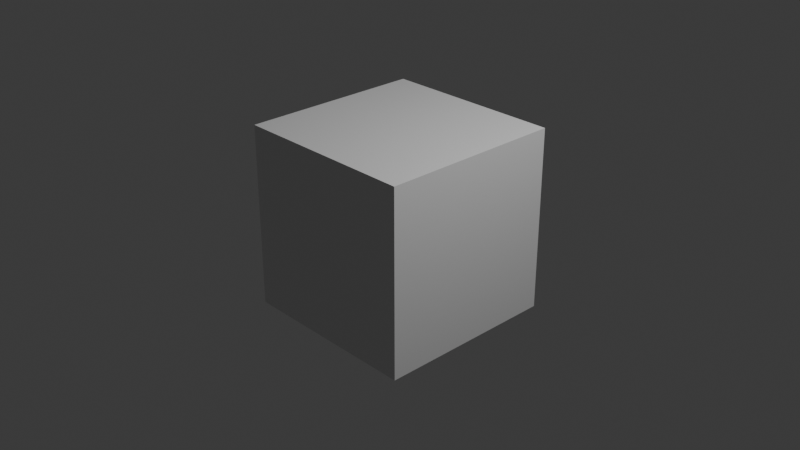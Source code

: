 # Source: TestGeo.blend  (saved by Blender 4.5.91; exported with 4.5.12 LTS)
import bpy
from mathutils import Matrix  # noqa: F401  (used for matrix-valued properties, if any)

bpy.ops.wm.read_factory_settings(use_empty=True)
scene = bpy.context.scene
scene.name = 'Scene'

# ---- collections
col_collection = bpy.data.collections.new('Collection'); scene.collection.children.link(col_collection)

# ---- materials (node trees are filled in below, after node groups)
mat_material = bpy.data.materials.new('Material')
mat_material.alpha_threshold = 0.0
mat_material.roughness = 0.5
mat_material.line_color = (0.0, 0.0, 0.0, 1.0)

# ---- material node trees
mat_material.use_nodes = True; mat_material.node_tree.nodes.clear()
_N = mat_material.node_tree.nodes; _L = mat_material.node_tree.links
n0 = _N.new('ShaderNodeOutputMaterial'); n0.name = 'Material Output'; n0.location = (200, 100)
n1 = _N.new('ShaderNodeBsdfPrincipled'); n1.name = 'Principled BSDF'; n1.location = (-200, 100)
n1.inputs[3].default_value = 1.45
_L.new(n1.outputs[0], n0.inputs[0])
n0.is_active_output = True

# ---- world
world_world = bpy.data.worlds.new('World'); scene.world = world_world
world_world.use_nodes = True; world_world.node_tree.nodes.clear()
_N = world_world.node_tree.nodes; _L = world_world.node_tree.links
n0 = _N.new('ShaderNodeOutputWorld'); n0.name = 'World Output'; n0.location = (200, 100)
n1 = _N.new('ShaderNodeBackground'); n1.name = 'Background'; n1.location = (-200, 100)
n1.inputs[0].default_value = (0.05088, 0.05088, 0.05088, 1.0)
_L.new(n1.outputs[0], n0.inputs[0])
n0.is_active_output = True
world_world.color = (0.05088, 0.05088, 0.05088)
world_world.sun_shadow_jitter_overblur = 0.0

# ---- cameras
cam_camera = bpy.data.cameras.new('Camera')
cam_camera.clip_end = 100.0
cam_camera.ortho_scale = 7.314

# ---- lights
light_light = bpy.data.lights.new('Light', 'POINT')
light_light.energy = 1000.0
light_light.shadow_soft_size = 0.1

# ---- meshes
me_cube = bpy.data.meshes.new('Cube')
me_cube.from_pydata([(1.0, 1.0, 1.0), (1.0, 1.0, -1.0), (1.0, -1.0, 1.0), (1.0, -1.0, -1.0), (-1.0, 1.0, 1.0), (-1.0, 1.0, -1.0), (-1.0, -1.0, 1.0), (-1.0, -1.0, -1.0)], [], [(0, 4, 6, 2), (3, 2, 6, 7), (7, 6, 4, 5), (5, 1, 3, 7), (1, 0, 2, 3), (5, 4, 0, 1)])
_uv = me_cube.uv_layers.new(name='UVMap')
_uv.uv.foreach_set('vector', [0.625, 0.5, 0.875, 0.5, 0.875, 0.75, 0.625, 0.75, 0.375, 0.75, 0.625, 0.75, 0.625, 1.0, 0.375, 1.0, 0.375, 0.0, 0.625, 0.0, 0.625, 0.25, 0.375, 0.25, 0.125, 0.5, 0.375, 0.5, 0.375, 0.75, 0.125, 0.75, 0.375, 0.5, 0.625, 0.5, 0.625, 0.75, 0.375, 0.75, 0.375, 0.25, 0.625, 0.25, 0.625, 0.5, 0.375, 0.5])
me_cube.materials.append(mat_material)
me_cube.use_mirror_vertex_groups = False
me_cube.update()

# ---- objects
ob_cube = bpy.data.objects.new('Cube', me_cube)
ob_light = bpy.data.objects.new('Light', light_light)
ob_camera = bpy.data.objects.new('Camera', cam_camera)

# ---- transforms, parenting, visibility, modifiers, constraints
ob_cube.location = (0.0, 0.0, 0.0)
ob_cube.lock_rotations_4d = False
ob_cube.empty_display_type = 'ARROWS'
ob_cube.lineart.crease_threshold = 0.0
ob_light.location = (4.076, 1.005, 5.904)
ob_light.rotation_euler = (0.6503, 0.05522, 1.866)
ob_light.lock_rotations_4d = False
ob_light.empty_display_type = 'ARROWS'
ob_light.color = (0.0, 0.0, 0.0, 0.0)
ob_light.lineart.crease_threshold = 0.0
ob_camera.location = (7.359, -6.926, 4.958)
ob_camera.rotation_euler = (1.109, 0.0, 0.8149)
ob_camera.lock_rotations_4d = False
ob_camera.empty_display_type = 'ARROWS'
ob_camera.color = (0.0, 0.0, 0.0, 0.0)
ob_camera.display_type = 'WIRE'
ob_camera.lineart.crease_threshold = 0.0

# ---- collection membership
col_collection.objects.link(ob_cube)
col_collection.objects.link(ob_light)
col_collection.objects.link(ob_camera)

# ---- scene / render settings (as saved in the file)
scene.camera = ob_camera
scene.frame_start = 1; scene.frame_end = 250; scene.frame_set(1)
scene.render.engine = 'BLENDER_EEVEE_NEXT'
bpy.context.view_layer.update()

